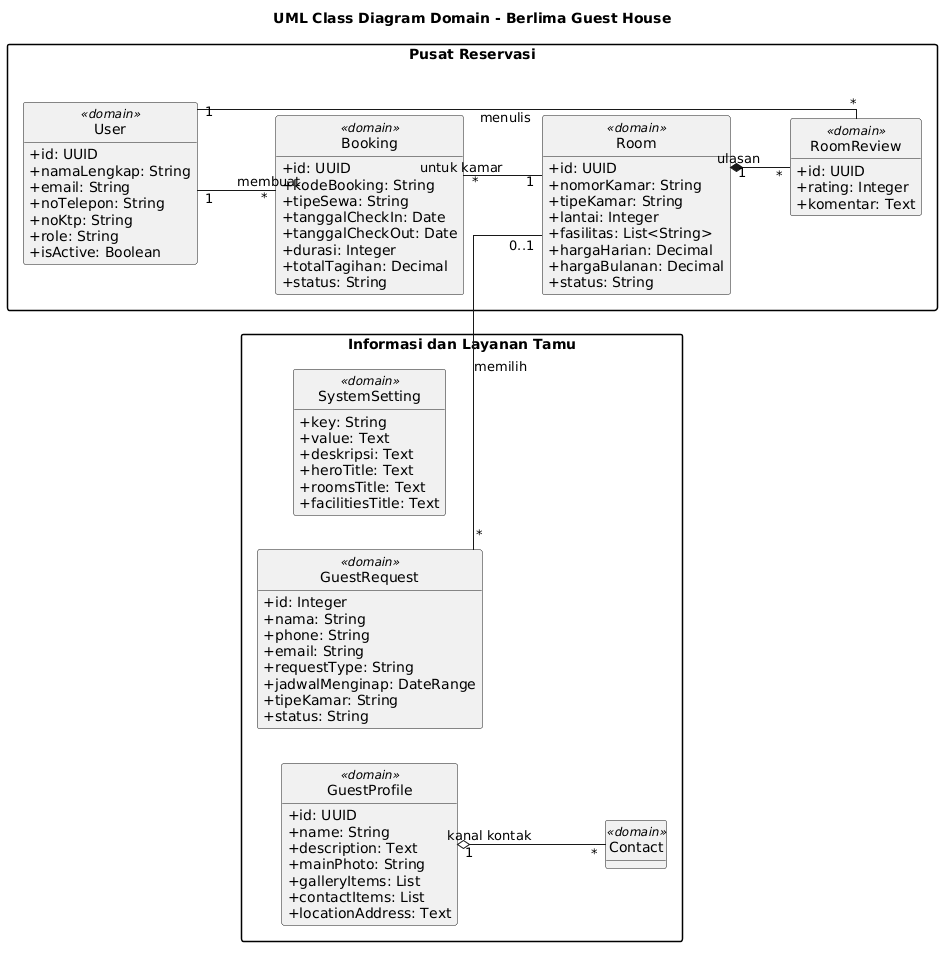

The diagram above was rendered by PlantUML. Its source (embedded in the PNG):
@startuml
title UML Class Diagram Domain - Berlima Guest House

left to right direction
skinparam shadowing false
skinparam classAttributeIconSize 0
skinparam packageStyle rectangle
skinparam linetype ortho
hide circle
hide empty methods

package "Pusat Reservasi" {
  class User <<domain>> {
    + id: UUID
    + namaLengkap: String
    + email: String
    + noTelepon: String
    + noKtp: String
    + role: String
    + isActive: Boolean
  }

  class Booking <<domain>> {
    + id: UUID
    + kodeBooking: String
    + tipeSewa: String
    + tanggalCheckIn: Date
    + tanggalCheckOut: Date
    + durasi: Integer
    + totalTagihan: Decimal
    + status: String
  }

  class Room <<domain>> {
    + id: UUID
    + nomorKamar: String
    + tipeKamar: String
    + lantai: Integer
    + fasilitas: List<String>
    + hargaHarian: Decimal
    + hargaBulanan: Decimal
    + status: String
  }

  class RoomReview <<domain>> {
    + id: UUID
    + rating: Integer
    + komentar: Text
  }
}

package "Informasi dan Layanan Tamu" {
  class GuestRequest <<domain>> {
    + id: Integer
    + nama: String
    + phone: String
    + email: String
    + requestType: String
    + jadwalMenginap: DateRange
    + tipeKamar: String
    + status: String
  }

  class GuestProfile <<domain>> {
    + id: UUID
    + name: String
    + description: Text
    + mainPhoto: String
    + galleryItems: List
    + contactItems: List
    + locationAddress: Text
  }

  class SystemSetting <<domain>> {
    + key: String
    + value: Text
    + deskripsi: Text
    + heroTitle: Text
    + roomsTitle: Text
    + facilitiesTitle: Text
  }

  class Contact <<domain>> {
  }
}

' Core domain relationships
User "1" -- "*" Booking : membuat
Booking "*" -- "1" Room : untuk kamar

Room "1" *-down- "*" RoomReview : ulasan
User "1" -down- "*" RoomReview : menulis

' Supporting domain relationships
GuestRequest "*" -- "0..1" Room : memilih
GuestProfile "1" o-- "*" Contact : kanal kontak
@enduml